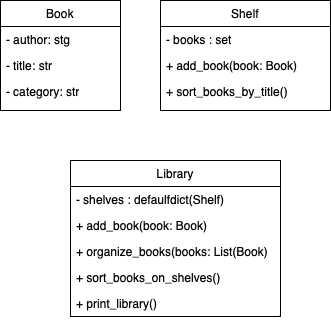

The diagram above was exported from draw.io. Its source (the exported page's mxGraphModel, read from the mxfile embedded in the PNG):
<mxGraphModel dx="686" dy="450" grid="1" gridSize="10" guides="1" tooltips="1" connect="1" arrows="1" fold="1" page="1" pageScale="1" pageWidth="827" pageHeight="1169" math="0" shadow="0">
  <root>
    <mxCell id="0" />
    <mxCell id="1" parent="0" />
    <mxCell id="hBa5RWd5_FXuzxZq139A-1" value="Book" style="swimlane;fontStyle=0;childLayout=stackLayout;horizontal=1;startSize=26;fillColor=none;horizontalStack=0;resizeParent=1;resizeParentMax=0;resizeLast=0;collapsible=1;marginBottom=0;whiteSpace=wrap;html=1;labelBackgroundColor=none;" vertex="1" parent="1">
      <mxGeometry x="320" y="160" width="120" height="110" as="geometry">
        <mxRectangle x="280" y="180" width="70" height="30" as="alternateBounds" />
      </mxGeometry>
    </mxCell>
    <mxCell id="hBa5RWd5_FXuzxZq139A-2" value="- author: stg" style="text;strokeColor=none;fillColor=none;align=left;verticalAlign=top;spacingLeft=4;spacingRight=4;overflow=hidden;rotatable=0;points=[[0,0.5],[1,0.5]];portConstraint=eastwest;whiteSpace=wrap;html=1;labelBackgroundColor=none;" vertex="1" parent="hBa5RWd5_FXuzxZq139A-1">
      <mxGeometry y="26" width="120" height="26" as="geometry" />
    </mxCell>
    <mxCell id="hBa5RWd5_FXuzxZq139A-3" value="- title: str" style="text;strokeColor=none;fillColor=none;align=left;verticalAlign=top;spacingLeft=4;spacingRight=4;overflow=hidden;rotatable=0;points=[[0,0.5],[1,0.5]];portConstraint=eastwest;whiteSpace=wrap;html=1;labelBackgroundColor=none;" vertex="1" parent="hBa5RWd5_FXuzxZq139A-1">
      <mxGeometry y="52" width="120" height="26" as="geometry" />
    </mxCell>
    <mxCell id="hBa5RWd5_FXuzxZq139A-4" value="- category: str" style="text;strokeColor=none;fillColor=none;align=left;verticalAlign=top;spacingLeft=4;spacingRight=4;overflow=hidden;rotatable=0;points=[[0,0.5],[1,0.5]];portConstraint=eastwest;whiteSpace=wrap;html=1;labelBackgroundColor=none;" vertex="1" parent="hBa5RWd5_FXuzxZq139A-1">
      <mxGeometry y="78" width="120" height="32" as="geometry" />
    </mxCell>
    <mxCell id="hBa5RWd5_FXuzxZq139A-5" value="Shelf" style="swimlane;fontStyle=0;childLayout=stackLayout;horizontal=1;startSize=26;fillColor=none;horizontalStack=0;resizeParent=1;resizeParentMax=0;resizeLast=0;collapsible=1;marginBottom=0;whiteSpace=wrap;html=1;labelBackgroundColor=none;" vertex="1" parent="1">
      <mxGeometry x="480" y="160" width="170" height="110" as="geometry" />
    </mxCell>
    <mxCell id="hBa5RWd5_FXuzxZq139A-7" value="- books : set" style="text;strokeColor=none;fillColor=none;align=left;verticalAlign=top;spacingLeft=4;spacingRight=4;overflow=hidden;rotatable=0;points=[[0,0.5],[1,0.5]];portConstraint=eastwest;whiteSpace=wrap;html=1;labelBackgroundColor=none;" vertex="1" parent="hBa5RWd5_FXuzxZq139A-5">
      <mxGeometry y="26" width="170" height="26" as="geometry" />
    </mxCell>
    <mxCell id="hBa5RWd5_FXuzxZq139A-26" value="+ add_book(book: Book)&amp;nbsp;&lt;br&gt;&lt;div&gt;&lt;br&gt;&lt;/div&gt;" style="text;strokeColor=none;fillColor=none;align=left;verticalAlign=top;spacingLeft=4;spacingRight=4;overflow=hidden;rotatable=0;points=[[0,0.5],[1,0.5]];portConstraint=eastwest;whiteSpace=wrap;html=1;" vertex="1" parent="hBa5RWd5_FXuzxZq139A-5">
      <mxGeometry y="52" width="170" height="26" as="geometry" />
    </mxCell>
    <mxCell id="hBa5RWd5_FXuzxZq139A-27" value="+ sort_books_by_title()" style="text;strokeColor=none;fillColor=none;align=left;verticalAlign=top;spacingLeft=4;spacingRight=4;overflow=hidden;rotatable=0;points=[[0,0.5],[1,0.5]];portConstraint=eastwest;whiteSpace=wrap;html=1;" vertex="1" parent="hBa5RWd5_FXuzxZq139A-5">
      <mxGeometry y="78" width="170" height="32" as="geometry" />
    </mxCell>
    <mxCell id="hBa5RWd5_FXuzxZq139A-9" value="Library" style="swimlane;fontStyle=0;childLayout=stackLayout;horizontal=1;startSize=26;fillColor=none;horizontalStack=0;resizeParent=1;resizeParentMax=0;resizeLast=0;collapsible=1;marginBottom=0;whiteSpace=wrap;html=1;labelBackgroundColor=none;" vertex="1" parent="1">
      <mxGeometry x="390" y="320" width="210" height="156" as="geometry">
        <mxRectangle x="280" y="180" width="70" height="30" as="alternateBounds" />
      </mxGeometry>
    </mxCell>
    <mxCell id="hBa5RWd5_FXuzxZq139A-10" value="- shelves : defaulfdict(Shelf)" style="text;strokeColor=none;fillColor=none;align=left;verticalAlign=top;spacingLeft=4;spacingRight=4;overflow=hidden;rotatable=0;points=[[0,0.5],[1,0.5]];portConstraint=eastwest;whiteSpace=wrap;html=1;labelBackgroundColor=none;" vertex="1" parent="hBa5RWd5_FXuzxZq139A-9">
      <mxGeometry y="26" width="210" height="26" as="geometry" />
    </mxCell>
    <mxCell id="hBa5RWd5_FXuzxZq139A-23" value="+ add_book(book: Book)&amp;nbsp;" style="text;strokeColor=none;fillColor=none;align=left;verticalAlign=top;spacingLeft=4;spacingRight=4;overflow=hidden;rotatable=0;points=[[0,0.5],[1,0.5]];portConstraint=eastwest;whiteSpace=wrap;html=1;" vertex="1" parent="hBa5RWd5_FXuzxZq139A-9">
      <mxGeometry y="52" width="210" height="26" as="geometry" />
    </mxCell>
    <mxCell id="hBa5RWd5_FXuzxZq139A-24" value="+ organize_books(books: List(Book)" style="text;strokeColor=none;fillColor=none;align=left;verticalAlign=top;spacingLeft=4;spacingRight=4;overflow=hidden;rotatable=0;points=[[0,0.5],[1,0.5]];portConstraint=eastwest;whiteSpace=wrap;html=1;" vertex="1" parent="hBa5RWd5_FXuzxZq139A-9">
      <mxGeometry y="78" width="210" height="26" as="geometry" />
    </mxCell>
    <mxCell id="hBa5RWd5_FXuzxZq139A-22" value="+ sort_books_on_shelves()" style="text;strokeColor=none;fillColor=none;align=left;verticalAlign=top;spacingLeft=4;spacingRight=4;overflow=hidden;rotatable=0;points=[[0,0.5],[1,0.5]];portConstraint=eastwest;whiteSpace=wrap;html=1;" vertex="1" parent="hBa5RWd5_FXuzxZq139A-9">
      <mxGeometry y="104" width="210" height="26" as="geometry" />
    </mxCell>
    <mxCell id="hBa5RWd5_FXuzxZq139A-21" value="+ print_library()" style="text;strokeColor=none;fillColor=none;align=left;verticalAlign=top;spacingLeft=4;spacingRight=4;overflow=hidden;rotatable=0;points=[[0,0.5],[1,0.5]];portConstraint=eastwest;whiteSpace=wrap;html=1;" vertex="1" parent="hBa5RWd5_FXuzxZq139A-9">
      <mxGeometry y="130" width="210" height="26" as="geometry" />
    </mxCell>
  </root>
</mxGraphModel>